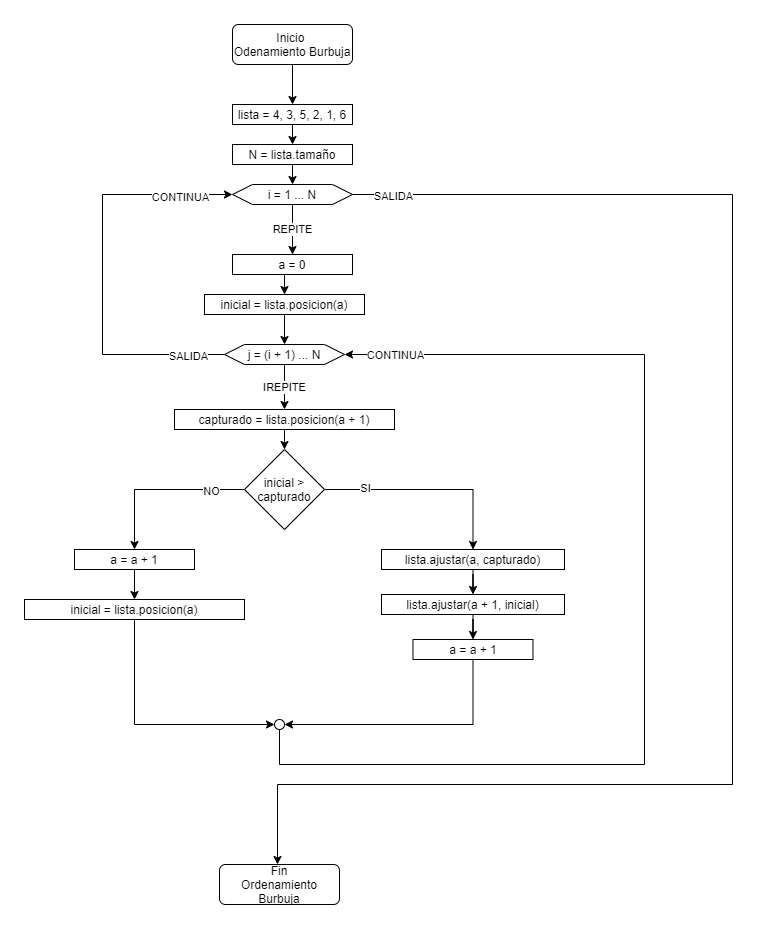

The diagram above was exported from draw.io. Its source (the exported page's mxGraphModel, read from the mxfile embedded in the PNG):
<mxGraphModel dx="1382" dy="805" grid="1" gridSize="10" guides="1" tooltips="1" connect="1" arrows="1" fold="1" page="1" pageScale="1" pageWidth="827" pageHeight="1169" math="0" shadow="0">
  <root>
    <mxCell id="WIyWlLk6GJQsqaUBKTNV-0" />
    <mxCell id="WIyWlLk6GJQsqaUBKTNV-1" parent="WIyWlLk6GJQsqaUBKTNV-0" />
    <mxCell id="qFZis3Wx3145tV4ZhqL6-2" style="edgeStyle=orthogonalEdgeStyle;rounded=0;orthogonalLoop=1;jettySize=auto;html=1;exitX=0.5;exitY=1;exitDx=0;exitDy=0;" edge="1" parent="WIyWlLk6GJQsqaUBKTNV-1" source="WIyWlLk6GJQsqaUBKTNV-3" target="qFZis3Wx3145tV4ZhqL6-1">
      <mxGeometry relative="1" as="geometry" />
    </mxCell>
    <mxCell id="WIyWlLk6GJQsqaUBKTNV-3" value="Inicio &lt;br&gt;Odenamiento Burbuja" style="rounded=1;whiteSpace=wrap;html=1;fontSize=12;glass=0;strokeWidth=1;shadow=0;" parent="WIyWlLk6GJQsqaUBKTNV-1" vertex="1">
      <mxGeometry x="268" y="90" width="120" height="40" as="geometry" />
    </mxCell>
    <mxCell id="WIyWlLk6GJQsqaUBKTNV-11" value="Fin&lt;br&gt;Ordenamiento Burbuja" style="rounded=1;whiteSpace=wrap;html=1;fontSize=12;glass=0;strokeWidth=1;shadow=0;" parent="WIyWlLk6GJQsqaUBKTNV-1" vertex="1">
      <mxGeometry x="255" y="930" width="120" height="40" as="geometry" />
    </mxCell>
    <mxCell id="qFZis3Wx3145tV4ZhqL6-4" style="edgeStyle=orthogonalEdgeStyle;rounded=0;orthogonalLoop=1;jettySize=auto;html=1;exitX=0.5;exitY=1;exitDx=0;exitDy=0;entryX=0.5;entryY=0;entryDx=0;entryDy=0;" edge="1" parent="WIyWlLk6GJQsqaUBKTNV-1" source="qFZis3Wx3145tV4ZhqL6-1" target="qFZis3Wx3145tV4ZhqL6-3">
      <mxGeometry relative="1" as="geometry" />
    </mxCell>
    <mxCell id="qFZis3Wx3145tV4ZhqL6-1" value="lista = 4, 3, 5, 2, 1, 6" style="rounded=0;whiteSpace=wrap;html=1;" vertex="1" parent="WIyWlLk6GJQsqaUBKTNV-1">
      <mxGeometry x="268" y="170" width="120" height="20" as="geometry" />
    </mxCell>
    <mxCell id="qFZis3Wx3145tV4ZhqL6-9" style="edgeStyle=orthogonalEdgeStyle;rounded=0;orthogonalLoop=1;jettySize=auto;html=1;exitX=0.5;exitY=1;exitDx=0;exitDy=0;entryX=0.5;entryY=0;entryDx=0;entryDy=0;" edge="1" parent="WIyWlLk6GJQsqaUBKTNV-1" source="qFZis3Wx3145tV4ZhqL6-3" target="qFZis3Wx3145tV4ZhqL6-5">
      <mxGeometry relative="1" as="geometry" />
    </mxCell>
    <mxCell id="qFZis3Wx3145tV4ZhqL6-3" value="N = lista.tamaño" style="rounded=0;whiteSpace=wrap;html=1;" vertex="1" parent="WIyWlLk6GJQsqaUBKTNV-1">
      <mxGeometry x="268" y="210" width="120" height="20" as="geometry" />
    </mxCell>
    <mxCell id="qFZis3Wx3145tV4ZhqL6-41" style="edgeStyle=orthogonalEdgeStyle;rounded=0;orthogonalLoop=1;jettySize=auto;html=1;exitX=1;exitY=0.5;exitDx=0;exitDy=0;" edge="1" parent="WIyWlLk6GJQsqaUBKTNV-1" source="qFZis3Wx3145tV4ZhqL6-5" target="WIyWlLk6GJQsqaUBKTNV-11">
      <mxGeometry relative="1" as="geometry">
        <mxPoint x="768" y="860" as="targetPoint" />
        <Array as="points">
          <mxPoint x="768" y="260" />
          <mxPoint x="768" y="850" />
          <mxPoint x="313" y="850" />
        </Array>
      </mxGeometry>
    </mxCell>
    <mxCell id="qFZis3Wx3145tV4ZhqL6-43" value="SALIDA" style="edgeLabel;html=1;align=center;verticalAlign=middle;resizable=0;points=[];" vertex="1" connectable="0" parent="qFZis3Wx3145tV4ZhqL6-41">
      <mxGeometry x="-0.9469" y="-1" relative="1" as="geometry">
        <mxPoint as="offset" />
      </mxGeometry>
    </mxCell>
    <mxCell id="qFZis3Wx3145tV4ZhqL6-42" value="REPITE" style="edgeStyle=orthogonalEdgeStyle;rounded=0;orthogonalLoop=1;jettySize=auto;html=1;exitX=0.5;exitY=1;exitDx=0;exitDy=0;" edge="1" parent="WIyWlLk6GJQsqaUBKTNV-1" source="qFZis3Wx3145tV4ZhqL6-5" target="qFZis3Wx3145tV4ZhqL6-7">
      <mxGeometry relative="1" as="geometry" />
    </mxCell>
    <mxCell id="qFZis3Wx3145tV4ZhqL6-5" value="i = 1 ... N" style="shape=hexagon;perimeter=hexagonPerimeter2;whiteSpace=wrap;html=1;fixedSize=1;" vertex="1" parent="WIyWlLk6GJQsqaUBKTNV-1">
      <mxGeometry x="268" y="250" width="120" height="20" as="geometry" />
    </mxCell>
    <mxCell id="qFZis3Wx3145tV4ZhqL6-11" style="edgeStyle=orthogonalEdgeStyle;rounded=0;orthogonalLoop=1;jettySize=auto;html=1;exitX=0.5;exitY=1;exitDx=0;exitDy=0;entryX=0.5;entryY=0;entryDx=0;entryDy=0;" edge="1" parent="WIyWlLk6GJQsqaUBKTNV-1" source="qFZis3Wx3145tV4ZhqL6-7" target="qFZis3Wx3145tV4ZhqL6-8">
      <mxGeometry relative="1" as="geometry">
        <mxPoint x="320" y="340" as="sourcePoint" />
        <Array as="points">
          <mxPoint x="320" y="340" />
        </Array>
      </mxGeometry>
    </mxCell>
    <mxCell id="qFZis3Wx3145tV4ZhqL6-7" value="a = 0" style="rounded=0;whiteSpace=wrap;html=1;" vertex="1" parent="WIyWlLk6GJQsqaUBKTNV-1">
      <mxGeometry x="268" y="320" width="120" height="20" as="geometry" />
    </mxCell>
    <mxCell id="qFZis3Wx3145tV4ZhqL6-23" style="edgeStyle=orthogonalEdgeStyle;rounded=0;orthogonalLoop=1;jettySize=auto;html=1;exitX=0.5;exitY=1;exitDx=0;exitDy=0;" edge="1" parent="WIyWlLk6GJQsqaUBKTNV-1" source="qFZis3Wx3145tV4ZhqL6-8" target="qFZis3Wx3145tV4ZhqL6-12">
      <mxGeometry relative="1" as="geometry" />
    </mxCell>
    <mxCell id="qFZis3Wx3145tV4ZhqL6-8" value="inicial = lista.posicion(a)" style="rounded=0;whiteSpace=wrap;html=1;" vertex="1" parent="WIyWlLk6GJQsqaUBKTNV-1">
      <mxGeometry x="240" y="360" width="160" height="20" as="geometry" />
    </mxCell>
    <mxCell id="qFZis3Wx3145tV4ZhqL6-36" value="IREPITE" style="edgeStyle=orthogonalEdgeStyle;rounded=0;orthogonalLoop=1;jettySize=auto;html=1;exitX=0.5;exitY=1;exitDx=0;exitDy=0;" edge="1" parent="WIyWlLk6GJQsqaUBKTNV-1" source="qFZis3Wx3145tV4ZhqL6-12" target="qFZis3Wx3145tV4ZhqL6-13">
      <mxGeometry relative="1" as="geometry" />
    </mxCell>
    <mxCell id="qFZis3Wx3145tV4ZhqL6-40" style="edgeStyle=orthogonalEdgeStyle;rounded=0;orthogonalLoop=1;jettySize=auto;html=1;exitX=0;exitY=0.5;exitDx=0;exitDy=0;entryX=0;entryY=0.5;entryDx=0;entryDy=0;" edge="1" parent="WIyWlLk6GJQsqaUBKTNV-1" source="qFZis3Wx3145tV4ZhqL6-12" target="qFZis3Wx3145tV4ZhqL6-5">
      <mxGeometry relative="1" as="geometry">
        <Array as="points">
          <mxPoint x="138" y="420" />
          <mxPoint x="138" y="260" />
        </Array>
      </mxGeometry>
    </mxCell>
    <mxCell id="qFZis3Wx3145tV4ZhqL6-44" value="CONTINUA" style="edgeLabel;html=1;align=center;verticalAlign=middle;resizable=0;points=[];" vertex="1" connectable="0" parent="qFZis3Wx3145tV4ZhqL6-40">
      <mxGeometry x="0.7412" y="-2" relative="1" as="geometry">
        <mxPoint as="offset" />
      </mxGeometry>
    </mxCell>
    <mxCell id="qFZis3Wx3145tV4ZhqL6-45" value="SALIDA" style="edgeLabel;html=1;align=center;verticalAlign=middle;resizable=0;points=[];" vertex="1" connectable="0" parent="qFZis3Wx3145tV4ZhqL6-40">
      <mxGeometry x="-0.8202" y="1" relative="1" as="geometry">
        <mxPoint as="offset" />
      </mxGeometry>
    </mxCell>
    <mxCell id="qFZis3Wx3145tV4ZhqL6-12" value="j = (i + 1) ... N" style="shape=hexagon;perimeter=hexagonPerimeter2;whiteSpace=wrap;html=1;fixedSize=1;" vertex="1" parent="WIyWlLk6GJQsqaUBKTNV-1">
      <mxGeometry x="260" y="410" width="120" height="20" as="geometry" />
    </mxCell>
    <mxCell id="qFZis3Wx3145tV4ZhqL6-25" style="edgeStyle=orthogonalEdgeStyle;rounded=0;orthogonalLoop=1;jettySize=auto;html=1;exitX=0.5;exitY=1;exitDx=0;exitDy=0;entryX=0.5;entryY=0;entryDx=0;entryDy=0;" edge="1" parent="WIyWlLk6GJQsqaUBKTNV-1" source="qFZis3Wx3145tV4ZhqL6-13" target="qFZis3Wx3145tV4ZhqL6-14">
      <mxGeometry relative="1" as="geometry" />
    </mxCell>
    <mxCell id="qFZis3Wx3145tV4ZhqL6-13" value="capturado = lista.posicion(a + 1)" style="rounded=0;whiteSpace=wrap;html=1;" vertex="1" parent="WIyWlLk6GJQsqaUBKTNV-1">
      <mxGeometry x="210" y="475" width="220" height="20" as="geometry" />
    </mxCell>
    <mxCell id="qFZis3Wx3145tV4ZhqL6-26" style="edgeStyle=orthogonalEdgeStyle;rounded=0;orthogonalLoop=1;jettySize=auto;html=1;exitX=1;exitY=0.5;exitDx=0;exitDy=0;" edge="1" parent="WIyWlLk6GJQsqaUBKTNV-1" source="qFZis3Wx3145tV4ZhqL6-14" target="qFZis3Wx3145tV4ZhqL6-16">
      <mxGeometry relative="1" as="geometry" />
    </mxCell>
    <mxCell id="qFZis3Wx3145tV4ZhqL6-47" value="SI" style="edgeLabel;html=1;align=center;verticalAlign=middle;resizable=0;points=[];" vertex="1" connectable="0" parent="qFZis3Wx3145tV4ZhqL6-26">
      <mxGeometry x="-0.6195" y="2" relative="1" as="geometry">
        <mxPoint as="offset" />
      </mxGeometry>
    </mxCell>
    <mxCell id="qFZis3Wx3145tV4ZhqL6-29" style="edgeStyle=orthogonalEdgeStyle;rounded=0;orthogonalLoop=1;jettySize=auto;html=1;exitX=0;exitY=0.5;exitDx=0;exitDy=0;" edge="1" parent="WIyWlLk6GJQsqaUBKTNV-1" source="qFZis3Wx3145tV4ZhqL6-14" target="qFZis3Wx3145tV4ZhqL6-20">
      <mxGeometry relative="1" as="geometry" />
    </mxCell>
    <mxCell id="qFZis3Wx3145tV4ZhqL6-48" value="NO" style="edgeLabel;html=1;align=center;verticalAlign=middle;resizable=0;points=[];" vertex="1" connectable="0" parent="qFZis3Wx3145tV4ZhqL6-29">
      <mxGeometry x="-0.6039" y="1" relative="1" as="geometry">
        <mxPoint as="offset" />
      </mxGeometry>
    </mxCell>
    <mxCell id="qFZis3Wx3145tV4ZhqL6-14" value="inicial &amp;gt; capturado" style="rhombus;whiteSpace=wrap;html=1;" vertex="1" parent="WIyWlLk6GJQsqaUBKTNV-1">
      <mxGeometry x="280" y="515" width="80" height="80" as="geometry" />
    </mxCell>
    <mxCell id="qFZis3Wx3145tV4ZhqL6-27" style="edgeStyle=orthogonalEdgeStyle;rounded=0;orthogonalLoop=1;jettySize=auto;html=1;" edge="1" parent="WIyWlLk6GJQsqaUBKTNV-1" source="qFZis3Wx3145tV4ZhqL6-16" target="qFZis3Wx3145tV4ZhqL6-18">
      <mxGeometry relative="1" as="geometry" />
    </mxCell>
    <mxCell id="qFZis3Wx3145tV4ZhqL6-16" value="lista.ajustar(a, capturado)" style="rounded=0;whiteSpace=wrap;html=1;" vertex="1" parent="WIyWlLk6GJQsqaUBKTNV-1">
      <mxGeometry x="417" y="615" width="183" height="20" as="geometry" />
    </mxCell>
    <mxCell id="qFZis3Wx3145tV4ZhqL6-28" style="edgeStyle=orthogonalEdgeStyle;rounded=0;orthogonalLoop=1;jettySize=auto;html=1;" edge="1" parent="WIyWlLk6GJQsqaUBKTNV-1" source="qFZis3Wx3145tV4ZhqL6-18" target="qFZis3Wx3145tV4ZhqL6-19">
      <mxGeometry relative="1" as="geometry" />
    </mxCell>
    <mxCell id="qFZis3Wx3145tV4ZhqL6-18" value="lista.ajustar(a + 1, inicial)" style="rounded=0;whiteSpace=wrap;html=1;" vertex="1" parent="WIyWlLk6GJQsqaUBKTNV-1">
      <mxGeometry x="417" y="660" width="183" height="20" as="geometry" />
    </mxCell>
    <mxCell id="qFZis3Wx3145tV4ZhqL6-33" style="edgeStyle=orthogonalEdgeStyle;rounded=0;orthogonalLoop=1;jettySize=auto;html=1;entryX=1;entryY=0.5;entryDx=0;entryDy=0;" edge="1" parent="WIyWlLk6GJQsqaUBKTNV-1" source="qFZis3Wx3145tV4ZhqL6-19" target="qFZis3Wx3145tV4ZhqL6-31">
      <mxGeometry relative="1" as="geometry">
        <Array as="points">
          <mxPoint x="509" y="790" />
        </Array>
      </mxGeometry>
    </mxCell>
    <mxCell id="qFZis3Wx3145tV4ZhqL6-19" value="a = a + 1" style="rounded=0;whiteSpace=wrap;html=1;" vertex="1" parent="WIyWlLk6GJQsqaUBKTNV-1">
      <mxGeometry x="448.5" y="705" width="120" height="20" as="geometry" />
    </mxCell>
    <mxCell id="qFZis3Wx3145tV4ZhqL6-30" value="" style="edgeStyle=orthogonalEdgeStyle;rounded=0;orthogonalLoop=1;jettySize=auto;html=1;" edge="1" parent="WIyWlLk6GJQsqaUBKTNV-1" source="qFZis3Wx3145tV4ZhqL6-20" target="qFZis3Wx3145tV4ZhqL6-22">
      <mxGeometry relative="1" as="geometry" />
    </mxCell>
    <mxCell id="qFZis3Wx3145tV4ZhqL6-20" value="a = a + 1" style="rounded=0;whiteSpace=wrap;html=1;" vertex="1" parent="WIyWlLk6GJQsqaUBKTNV-1">
      <mxGeometry x="110" y="615" width="120" height="20" as="geometry" />
    </mxCell>
    <mxCell id="qFZis3Wx3145tV4ZhqL6-32" style="edgeStyle=orthogonalEdgeStyle;rounded=0;orthogonalLoop=1;jettySize=auto;html=1;exitX=0.5;exitY=1;exitDx=0;exitDy=0;entryX=0;entryY=0.5;entryDx=0;entryDy=0;" edge="1" parent="WIyWlLk6GJQsqaUBKTNV-1" source="qFZis3Wx3145tV4ZhqL6-22" target="qFZis3Wx3145tV4ZhqL6-31">
      <mxGeometry relative="1" as="geometry" />
    </mxCell>
    <mxCell id="qFZis3Wx3145tV4ZhqL6-22" value="inicial = lista.posicion(a)" style="rounded=0;whiteSpace=wrap;html=1;" vertex="1" parent="WIyWlLk6GJQsqaUBKTNV-1">
      <mxGeometry x="60" y="665" width="220" height="20" as="geometry" />
    </mxCell>
    <mxCell id="qFZis3Wx3145tV4ZhqL6-37" style="edgeStyle=orthogonalEdgeStyle;rounded=0;orthogonalLoop=1;jettySize=auto;html=1;entryX=1;entryY=0.5;entryDx=0;entryDy=0;exitX=0;exitY=1;exitDx=0;exitDy=0;" edge="1" parent="WIyWlLk6GJQsqaUBKTNV-1" source="qFZis3Wx3145tV4ZhqL6-31" target="qFZis3Wx3145tV4ZhqL6-12">
      <mxGeometry relative="1" as="geometry">
        <mxPoint x="315" y="820" as="sourcePoint" />
        <Array as="points">
          <mxPoint x="315" y="793" />
          <mxPoint x="315" y="830" />
          <mxPoint x="680" y="830" />
          <mxPoint x="680" y="420" />
        </Array>
      </mxGeometry>
    </mxCell>
    <mxCell id="qFZis3Wx3145tV4ZhqL6-46" value="CONTINUA" style="edgeLabel;html=1;align=center;verticalAlign=middle;resizable=0;points=[];" vertex="1" connectable="0" parent="qFZis3Wx3145tV4ZhqL6-37">
      <mxGeometry x="0.9103" relative="1" as="geometry">
        <mxPoint as="offset" />
      </mxGeometry>
    </mxCell>
    <mxCell id="qFZis3Wx3145tV4ZhqL6-31" value="" style="ellipse;whiteSpace=wrap;html=1;aspect=fixed;" vertex="1" parent="WIyWlLk6GJQsqaUBKTNV-1">
      <mxGeometry x="310" y="785" width="10" height="10" as="geometry" />
    </mxCell>
  </root>
</mxGraphModel>